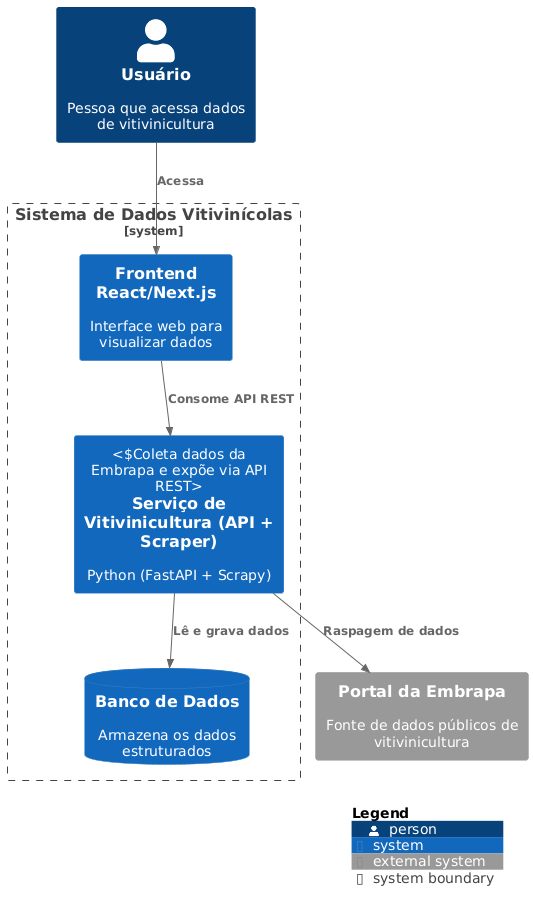

The diagram above was rendered by PlantUML. Its source (embedded in the PNG):
@startuml C4_Context
!includeurl https://raw.githubusercontent.com/plantuml-stdlib/C4-PlantUML/master/C4_Context.puml

Person(user, "Usuário", "Pessoa que acessa dados de vitivinicultura")

System_Boundary(sistema, "Sistema de Dados Vitivinícolas") {
    System(webapp, "Frontend React/Next.js", "Interface web para visualizar dados")
    System(monolith, "Serviço de Vitivinicultura (API + Scraper)", "Python (FastAPI + Scrapy)", "Coleta dados da Embrapa e expõe via API REST")
    SystemDb(database, "Banco de Dados", "Armazena os dados estruturados")
}

System_Ext(embrapa, "Portal da Embrapa", "Fonte de dados públicos de vitivinicultura")

Rel(user, webapp, "Acessa")
Rel(webapp, monolith, "Consome API REST")
Rel(monolith, database, "Lê e grava dados")
Rel(monolith, embrapa, "Raspagem de dados")

SHOW_LEGEND()
@enduml